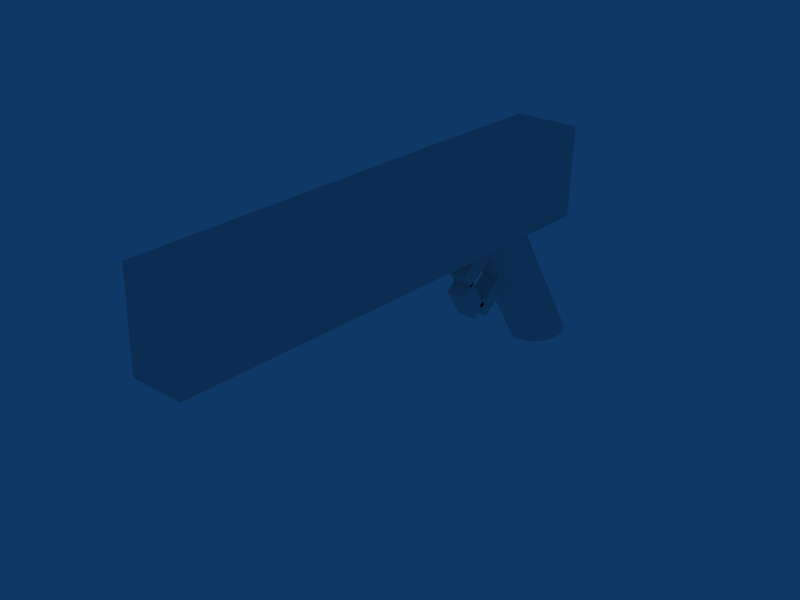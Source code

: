 # Source: shotgun-animated.blend  (saved by Blender 2.70.0; exported with 4.5.12 LTS)
import bpy
from mathutils import Matrix  # noqa: F401  (used for matrix-valued properties, if any)

bpy.ops.wm.read_factory_settings(use_empty=True)
scene = bpy.context.scene
scene.name = 'Scene'

# ---- collections
col_collection_1 = bpy.data.collections.new('Collection 1'); scene.collection.children.link(col_collection_1)

# ---- world
world_world = bpy.data.worlds.new('World'); scene.world = world_world
world_world.color = (0.05656, 0.2208, 0.4)
world_world.use_sun_shadow = False
world_world.sun_shadow_jitter_overblur = 0.0
world_world.cycles.sampling_method = 'MANUAL'
world_world.cycles.sample_map_resolution = 256

# ---- meshes
me_cylinder = bpy.data.meshes.new('Cylinder')
me_cylinder.from_pydata([(0.1989, 1.265, -0.5), (0.2338, 1.208, -0.5), (0.2598, 1.144, -0.5), (0.2758, 1.073, -0.5), (0.2812, 1.0, -0.5), (0.2758, 0.9268, -0.5), (0.2598, 0.8565, -0.5), (0.2338, 0.7917, -0.5), (0.1989, 0.7348, -0.5), (0.1563, 0.6882, -0.5), (0.1076, 0.6535, -0.5), (0.05487, 0.6322, -0.5), (-9.702e-07, 0.625, -0.5), (-0.05487, 0.6322, -0.5), (-0.1076, 0.6535, -0.5), (-0.1563, 0.6882, -0.5), (-0.1989, 0.7348, -0.5), (-0.2339, 0.7917, -0.5), (-0.2598, 0.8565, -0.5), (-0.2758, 0.9268, -0.5), (-0.2813, 1.0, -0.5), (-0.2758, 1.073, -0.5), (-0.2598, 1.144, -0.5), (-0.2339, 1.208, -0.5), (-0.1989, 1.265, -0.5), (-0.1563, 1.312, -0.5), (-0.1076, 1.346, -0.5), (-0.05487, 1.368, -0.5), (-4.27e-07, 1.375, -0.5), (0.05487, 1.368, -0.5), (0.1076, 1.346, -0.5), (0.1563, 1.312, -0.5), (0.1989, 0.2652, 0.5), (0.2339, 0.2083, 0.5), (0.2598, 0.1435, 0.5), (0.2758, 0.07316, 0.5), (0.2812, -1.804e-06, 0.5), (0.2758, -0.07316, 0.5), (0.2598, -0.1435, 0.5), (0.2338, -0.2083, 0.5), (0.1989, -0.2652, 0.5), (0.1563, -0.3118, 0.5), (0.1076, -0.3465, 0.5), (0.05487, -0.3678, 0.5), (-6.17e-07, -0.375, 0.5), (-0.05487, -0.3678, 0.5), (-0.1076, -0.3465, 0.5), (-0.1563, -0.3118, 0.5), (-0.1989, -0.2652, 0.5), (-0.2339, -0.2083, 0.5), (-0.2598, -0.1435, 0.5), (-0.2758, -0.07316, 0.5), (-0.2813, -2.502e-06, 0.5), (-0.2758, 0.07316, 0.5), (-0.2598, 0.1435, 0.5), (-0.2339, 0.2083, 0.5), (-0.1989, 0.2652, 0.5), (-0.1563, 0.3118, 0.5), (-0.1076, 0.3465, 0.5), (-0.05487, 0.3678, 0.5), (-2.926e-06, 0.375, 0.5), (0.05487, 0.3678, 0.5), (0.1076, 0.3465, 0.5), (0.1563, 0.3118, 0.5), (-8.785e-07, 1.0, -0.5), (-8.286e-07, -9.624e-07, 0.5), (0.3516, 0.85, 1.2), (0.3516, 0.85, 0.5333), (-0.3516, 0.85, 0.5333), (-0.3516, 0.85, 1.2), (0.3516, -0.5, 1.2), (0.3516, -0.5, 0.5333), (-0.3516, -0.5, 0.5333), (-0.3516, -0.5, 1.2), (-0.2813, 0.35, 0.5), (-0.2813, -0.5, 0.5), (0.2812, 0.35, 0.5), (0.2812, -0.5, 0.5), (0.2813, -4.5, 1.2), (-0.2813, -4.5, 1.2), (-0.2813, -4.5, 0.5333), (0.2812, -4.5, 0.5333), (-0.1, -0.02028, 0.194), (-0.1, 0.09443, 0.0848), (-0.1, -0.2332, -0.06816), (-0.1, -0.3479, 0.04106), (0.1, -0.02028, 0.194), (0.1, 0.09443, 0.0848), (0.1, -0.2332, -0.06816), (0.1, -0.3479, 0.04106), (0.1, -0.6515, 0.3301), (0.1, -0.5368, 0.2209), (0.1, -0.2091, 0.3738), (0.1, -0.3238, 0.483), (-0.1, -0.6515, 0.3301), (-0.1, -0.5368, 0.2209), (-0.1, -0.2091, 0.3738), (-0.1, -0.3238, 0.483), (-0.1, -0.6708, 0.1773), (-0.1, -0.5069, 0.2537), (-0.1, -0.2775, 0.0353), (-0.1, -0.4413, -0.04118), (0.1, -0.6708, 0.1773), (0.1, -0.5069, 0.2537), (0.1, -0.2775, 0.0353), (0.1, -0.4413, -0.04118)], [], [(64, 0, 1), (65, 33, 32), (64, 1, 2), (65, 34, 33), (64, 2, 3), (65, 35, 34), (64, 3, 4), (65, 36, 35), (64, 4, 5), (65, 37, 36), (64, 5, 6), (65, 38, 37), (64, 6, 7), (65, 39, 38), (64, 7, 8), (65, 40, 39), (64, 8, 9), (65, 41, 40), (64, 9, 10), (65, 42, 41), (64, 10, 11), (65, 43, 42), (64, 11, 12), (65, 44, 43), (64, 12, 13), (65, 45, 44), (64, 13, 14), (65, 46, 45), (64, 14, 15), (65, 47, 46), (64, 15, 16), (65, 48, 47), (64, 16, 17), (65, 49, 48), (64, 17, 18), (65, 50, 49), (64, 18, 19), (65, 51, 50), (64, 19, 20), (65, 52, 51), (64, 20, 21), (65, 53, 52), (64, 21, 22), (65, 54, 53), (64, 22, 23), (65, 55, 54), (64, 23, 24), (65, 56, 55), (64, 24, 25), (65, 57, 56), (64, 25, 26), (65, 58, 57), (64, 26, 27), (65, 59, 58), (64, 27, 28), (65, 60, 59), (64, 28, 29), (65, 61, 60), (64, 29, 30), (65, 62, 61), (64, 30, 31), (65, 63, 62), (31, 0, 64), (65, 32, 63), (0, 32, 33, 1), (1, 33, 34, 2), (2, 34, 35, 3), (3, 35, 36, 4), (4, 36, 37, 5), (5, 37, 38, 6), (6, 38, 39, 7), (7, 39, 40, 8), (8, 40, 41, 9), (9, 41, 42, 10), (10, 42, 43, 11), (11, 43, 44, 12), (12, 44, 45, 13), (13, 45, 46, 14), (14, 46, 47, 15), (15, 47, 48, 16), (16, 48, 49, 17), (17, 49, 50, 18), (18, 50, 51, 19), (19, 51, 52, 20), (20, 52, 53, 21), (21, 53, 54, 22), (22, 54, 55, 23), (23, 55, 56, 24), (24, 56, 57, 25), (25, 57, 58, 26), (26, 58, 59, 27), (27, 59, 60, 28), (28, 60, 61, 29), (29, 61, 62, 30), (30, 62, 63, 31), (32, 0, 31, 63), (68, 69, 66, 67), (66, 70, 71, 67), (68, 72, 73, 69), (69, 73, 70, 66), (72, 68, 74, 75), (67, 71, 77, 76), (71, 72, 75, 77), (68, 67, 76, 74), (76, 77, 75, 74), (70, 73, 79, 78), (73, 72, 80, 79), (72, 71, 81, 80), (71, 70, 78, 81), (78, 79, 80, 81), (84, 85, 82, 83), (86, 89, 88, 87), (82, 86, 87, 83), (83, 87, 88, 84), (84, 88, 89, 85), (85, 89, 86, 82), (94, 90, 93, 97), (95, 91, 90, 94), (96, 92, 91, 95), (97, 93, 92, 96), (93, 90, 91, 92), (95, 94, 97, 96), (100, 101, 98, 99), (102, 105, 104, 103), (98, 102, 103, 99), (99, 103, 104, 100), (100, 104, 105, 101), (101, 105, 102, 98)])
_uv = me_cylinder.uv_layers.new(name='UVTex')
_uv.uv.foreach_set('vector', [0.6577, 0.6538, 0.9204, 0.6538, 0.9204, 0.9165, 0.6577, 0.6538, 0.9204, 0.6538, 0.9204, 0.9165, 0.6577, 0.6538, 0.9204, 0.6538, 0.9204, 0.9165, 0.6577, 0.6538, 0.9204, 0.6538, 0.9204, 0.9165, 0.6577, 0.6538, 0.9204, 0.6538, 0.9204, 0.9165, 0.6577, 0.6538, 0.9204, 0.6538, 0.9204, 0.9165, 0.6577, 0.6538, 0.9204, 0.6538, 0.9204, 0.9165, 0.6577, 0.6538, 0.9204, 0.6538, 0.9204, 0.9165, 0.6577, 0.6538, 0.9204, 0.6538, 0.9204, 0.9165, 0.6577, 0.6538, 0.9204, 0.6538, 0.9204, 0.9165, 0.6577, 0.6538, 0.9204, 0.6538, 0.9204, 0.9165, 0.6577, 0.6538, 0.9204, 0.6538, 0.9204, 0.9165, 0.6577, 0.6538, 0.9204, 0.6538, 0.9204, 0.9165, 0.6577, 0.6538, 0.9204, 0.6538, 0.9204, 0.9165, 0.6577, 0.6538, 0.9204, 0.6538, 0.9204, 0.9165, 0.6577, 0.6538, 0.9204, 0.6538, 0.9204, 0.9165, 0.6577, 0.6538, 0.9204, 0.6538, 0.9204, 0.9165, 0.6577, 0.6538, 0.9204, 0.6538, 0.9204, 0.9165, 0.6577, 0.6538, 0.9204, 0.6538, 0.9204, 0.9165, 0.6577, 0.6538, 0.9204, 0.6538, 0.9204, 0.9165, 0.6577, 0.6538, 0.9204, 0.6538, 0.9204, 0.9165, 0.6577, 0.6538, 0.9204, 0.6538, 0.9204, 0.9165, 0.6577, 0.6538, 0.9204, 0.6538, 0.9204, 0.9165, 0.6577, 0.6538, 0.9204, 0.6538, 0.9204, 0.9165, 0.6577, 0.6538, 0.9204, 0.6538, 0.9204, 0.9165, 0.6577, 0.6538, 0.9204, 0.6538, 0.9204, 0.9165, 0.6577, 0.6538, 0.9204, 0.6538, 0.9204, 0.9165, 0.6577, 0.6538, 0.9204, 0.6538, 0.9204, 0.9165, 0.6577, 0.6538, 0.9204, 0.6538, 0.9204, 0.9165, 0.6577, 0.6538, 0.9204, 0.6538, 0.9204, 0.9165, 0.6577, 0.6538, 0.9204, 0.6538, 0.9204, 0.9165, 0.6577, 0.6538, 0.9204, 0.6538, 0.9204, 0.9165, 0.6577, 0.6538, 0.9204, 0.6538, 0.9204, 0.9165, 0.6577, 0.6538, 0.9204, 0.6538, 0.9204, 0.9165, 0.6577, 0.6538, 0.9204, 0.6538, 0.9204, 0.9165, 0.6577, 0.6538, 0.9204, 0.6538, 0.9204, 0.9165, 0.6577, 0.6538, 0.9204, 0.6538, 0.9204, 0.9165, 0.6577, 0.6538, 0.9204, 0.6538, 0.9204, 0.9165, 0.6577, 0.6538, 0.9204, 0.6538, 0.9204, 0.9165, 0.6577, 0.6538, 0.9204, 0.6538, 0.9204, 0.9165, 0.6577, 0.6538, 0.9204, 0.6538, 0.9204, 0.9165, 0.6577, 0.6538, 0.9204, 0.6538, 0.9204, 0.9165, 0.6577, 0.6538, 0.9204, 0.6538, 0.9204, 0.9165, 0.6577, 0.6538, 0.9204, 0.6538, 0.9204, 0.9165, 0.6577, 0.6538, 0.9204, 0.6538, 0.9204, 0.9165, 0.6577, 0.6538, 0.9204, 0.6538, 0.9204, 0.9165, 0.6577, 0.6538, 0.9204, 0.6538, 0.9204, 0.9165, 0.6577, 0.6538, 0.9204, 0.6538, 0.9204, 0.9165, 0.6577, 0.6538, 0.9204, 0.6538, 0.9204, 0.9165, 0.6577, 0.6538, 0.9204, 0.6538, 0.9204, 0.9165, 0.6577, 0.6538, 0.9204, 0.6538, 0.9204, 0.9165, 0.6577, 0.6538, 0.9204, 0.6538, 0.9204, 0.9165, 0.6577, 0.6538, 0.9204, 0.6538, 0.9204, 0.9165, 0.6577, 0.6538, 0.9204, 0.6538, 0.9204, 0.9165, 0.6577, 0.6538, 0.9204, 0.6538, 0.9204, 0.9165, 0.6577, 0.6538, 0.9204, 0.6538, 0.9204, 0.9165, 0.6577, 0.6538, 0.9204, 0.6538, 0.9204, 0.9165, 0.6577, 0.6538, 0.9204, 0.6538, 0.9204, 0.9165, 0.6577, 0.6538, 0.9204, 0.6538, 0.9204, 0.9165, 0.6577, 0.6538, 0.9204, 0.6538, 0.9204, 0.9165, 0.6577, 0.6538, 0.9204, 0.6538, 0.9204, 0.9165, 0.6577, 0.6538, 0.9204, 0.6538, 0.9204, 0.9165, 0.6577, 0.6538, 0.9204, 0.6538, 0.9204, 0.9165, 0.6577, 0.6538, 0.9204, 0.6538, 0.9204, 0.9165, 0.6577, 0.6538, 0.9204, 0.6538, 0.9204, 0.9165, 0.6577, 0.9165, 0.6577, 0.6538, 0.9204, 0.6538, 0.9204, 0.9165, 0.6577, 0.9165, 0.6577, 0.6538, 0.9204, 0.6538, 0.9204, 0.9165, 0.6577, 0.9165, 0.6577, 0.6538, 0.9204, 0.6538, 0.9204, 0.9165, 0.6577, 0.9165, 0.6577, 0.6538, 0.9204, 0.6538, 0.9204, 0.9165, 0.6577, 0.9165, 0.6577, 0.6538, 0.9204, 0.6538, 0.9204, 0.9165, 0.6577, 0.9165, 0.6577, 0.6538, 0.9204, 0.6538, 0.9204, 0.9165, 0.6577, 0.9165, 0.6577, 0.6538, 0.9204, 0.6538, 0.9204, 0.9165, 0.6577, 0.9165, 0.6577, 0.6538, 0.9204, 0.6538, 0.9204, 0.9165, 0.6577, 0.9165, 0.6577, 0.6538, 0.9204, 0.6538, 0.9204, 0.9165, 0.6577, 0.9165, 0.6577, 0.6538, 0.9204, 0.6538, 0.9204, 0.9165, 0.6577, 0.9165, 0.6577, 0.6538, 0.9204, 0.6538, 0.9204, 0.9165, 0.6577, 0.9165, 0.6577, 0.6538, 0.9204, 0.6538, 0.9204, 0.9165, 0.6577, 0.9165, 0.6577, 0.6538, 0.9204, 0.6538, 0.9204, 0.9165, 0.6577, 0.9165, 0.6577, 0.6538, 0.9204, 0.6538, 0.9204, 0.9165, 0.6577, 0.9165, 0.6577, 0.6538, 0.9204, 0.6538, 0.9204, 0.9165, 0.6577, 0.9165, 0.6577, 0.6538, 0.9204, 0.6538, 0.9204, 0.9165, 0.6577, 0.9165, 0.6577, 0.6538, 0.9204, 0.6538, 0.9204, 0.9165, 0.6577, 0.9165, 0.6577, 0.6538, 0.9204, 0.6538, 0.9204, 0.9165, 0.6577, 0.9165, 0.6577, 0.6538, 0.9204, 0.6538, 0.9204, 0.9165, 0.6577, 0.9165, 0.6577, 0.6538, 0.9204, 0.6538, 0.9204, 0.9165, 0.6577, 0.9165, 0.6577, 0.6538, 0.9204, 0.6538, 0.9204, 0.9165, 0.6577, 0.9165, 0.6577, 0.6538, 0.9204, 0.6538, 0.9204, 0.9165, 0.6577, 0.9165, 0.6577, 0.6538, 0.9204, 0.6538, 0.9204, 0.9165, 0.6577, 0.9165, 0.6577, 0.6538, 0.9204, 0.6538, 0.9204, 0.9165, 0.6577, 0.9165, 0.6577, 0.6538, 0.9204, 0.6538, 0.9204, 0.9165, 0.6577, 0.9165, 0.6577, 0.6538, 0.9204, 0.6538, 0.9204, 0.9165, 0.6577, 0.9165, 0.6577, 0.6538, 0.9204, 0.6538, 0.9204, 0.9165, 0.6577, 0.9165, 0.6577, 0.6538, 0.9204, 0.6538, 0.9204, 0.9165, 0.6577, 0.9165, 0.6577, 0.6538, 0.9204, 0.6538, 0.9204, 0.9165, 0.6577, 0.9165, 0.6577, 0.6538, 0.9204, 0.6538, 0.9204, 0.9165, 0.6577, 0.9165, 0.6577, 0.6538, 0.9204, 0.6538, 0.9204, 0.9165, 0.6577, 0.9165, 0.6095, 0.1212, 0.8983, 0.1212, 0.8983, 0.41, 0.6095, 0.41, 0.6095, 0.1212, 0.8983, 0.1212, 0.8983, 0.41, 0.6095, 0.41, 0.6095, 0.1212, 0.8983, 0.1212, 0.8983, 0.41, 0.6095, 0.41, 0.6095, 0.1212, 0.8983, 0.1212, 0.8983, 0.41, 0.6095, 0.41, 0.6095, 0.1212, 0.8983, 0.1212, 0.8983, 0.41, 0.6095, 0.41, 0.6095, 0.1212, 0.8983, 0.1212, 0.8983, 0.41, 0.6095, 0.41, 0.6095, 0.1212, 0.8983, 0.1212, 0.8983, 0.41, 0.6095, 0.41, 0.6095, 0.1212, 0.8983, 0.1212, 0.8983, 0.41, 0.6095, 0.41, 0.6095, 0.1212, 0.8983, 0.1212, 0.8983, 0.41, 0.6095, 0.41, 0.6095, 0.1212, 0.8983, 0.1212, 0.8983, 0.41, 0.6095, 0.41, 0.6095, 0.1212, 0.8983, 0.1212, 0.8983, 0.41, 0.6095, 0.41, 0.6095, 0.1212, 0.8983, 0.1212, 0.8983, 0.41, 0.6095, 0.41, 0.6095, 0.1212, 0.8983, 0.1212, 0.8983, 0.41, 0.6095, 0.41, 0.08703, 0.07625, 0.3758, 0.07625, 0.3758, 0.365, 0.08703, 0.365, 0.6577, 0.6538, 0.9204, 0.6538, 0.9204, 0.9165, 0.6577, 0.9165, 0.6577, 0.6538, 0.9204, 0.6538, 0.9204, 0.9165, 0.6577, 0.9165, 0.6577, 0.6538, 0.9204, 0.6538, 0.9204, 0.9165, 0.6577, 0.9165, 0.6577, 0.6538, 0.9204, 0.6538, 0.9204, 0.9165, 0.6577, 0.9165, 0.6577, 0.6538, 0.9204, 0.6538, 0.9204, 0.9165, 0.6577, 0.9165, 0.6577, 0.6538, 0.9204, 0.6538, 0.9204, 0.9165, 0.6577, 0.9165, 0.6577, 0.6538, 0.9204, 0.6538, 0.9204, 0.9165, 0.6577, 0.9165, 0.6577, 0.6538, 0.9204, 0.6538, 0.9204, 0.9165, 0.6577, 0.9165, 0.6577, 0.6538, 0.9204, 0.6538, 0.9204, 0.9165, 0.6577, 0.9165, 0.6577, 0.6538, 0.9204, 0.6538, 0.9204, 0.9165, 0.6577, 0.9165, 0.6577, 0.6538, 0.9204, 0.6538, 0.9204, 0.9165, 0.6577, 0.9165, 0.6577, 0.6538, 0.9204, 0.6538, 0.9204, 0.9165, 0.6577, 0.9165, 0.6577, 0.6538, 0.9204, 0.6538, 0.9204, 0.9165, 0.6577, 0.9165, 0.6577, 0.6538, 0.9204, 0.6538, 0.9204, 0.9165, 0.6577, 0.9165, 0.6577, 0.6538, 0.9204, 0.6538, 0.9204, 0.9165, 0.6577, 0.9165, 0.6577, 0.6538, 0.9204, 0.6538, 0.9204, 0.9165, 0.6577, 0.9165, 0.6577, 0.6538, 0.9204, 0.6538, 0.9204, 0.9165, 0.6577, 0.9165, 0.6577, 0.6538, 0.9204, 0.6538, 0.9204, 0.9165, 0.6577, 0.9165])
me_cylinder.use_remesh_preserve_volume = False
me_cylinder.use_remesh_preserve_attributes = False
me_cylinder.use_mirror_vertex_groups = False
me_cylinder.update()

# ---- objects
ob_cylinder = bpy.data.objects.new('Cylinder', me_cylinder)

# ---- transforms, parenting, visibility, modifiers, constraints
ob_cylinder.location = (0.0, 0.07415, 0.0)
ob_cylinder.rotation_euler = (-0.0337, 0.0, 0.0)
ob_cylinder.scale = (0.5, 0.5, 0.75)
ob_cylinder.lock_rotations_4d = False
ob_cylinder.empty_display_type = 'ARROWS'
ob_cylinder.lineart.crease_threshold = 0.0

# ---- collection membership
col_collection_1.objects.link(ob_cylinder)

# ---- scene / render settings (as saved in the file)
scene.frame_start = 0; scene.frame_end = 25; scene.frame_set(3)
scene.render.engine = 'BLENDER_EEVEE_NEXT'
scene.render.image_settings.file_format = 'JPEG'
scene.render.image_settings.color_mode = 'RGB'
scene.render.image_settings.compression = 90
scene.render.resolution_x = 800
scene.render.resolution_y = 600
scene.render.pixel_aspect_x = 100.0
scene.render.pixel_aspect_y = 100.0
scene.render.fps = 25
scene.render.dither_intensity = 0.0
scene.render.use_compositing = False
scene.render.use_sequencer = False
scene.render.bake_margin = 2
scene.render.bake_bias = 0.0
scene.render.use_stamp_time = False
scene.render.use_stamp_date = False
scene.render.use_stamp_frame = False
scene.render.use_stamp_camera = False
scene.render.use_stamp_scene = False
scene.render.use_stamp_filename = False
scene.render.use_stamp_render_time = False
scene.render.stamp_font_size = 0
scene.cycles.use_denoising = False
scene.cycles.samples = 10
scene.cycles.sampling_pattern = 'TABULATED_SOBOL'
scene.cycles.light_sampling_threshold = 0.0
scene.cycles.use_adaptive_sampling = False
scene.cycles.use_light_tree = False
scene.cycles.blur_glossy = 0.0
scene.cycles.volume_bounces = 1
scene.cycles.pixel_filter_type = 'GAUSSIAN'
scene.cycles.sample_clamp_indirect = 0.0
scene.view_settings.view_transform = 'Raw'
bpy.context.view_layer.update()

# ---- added for rendering (the .blend has no active camera): camera
cam_auto = bpy.data.cameras.new('AutoCamera')
cam_auto.lens = 50.0
cam_auto.sensor_width = 36.0
cam_auto.clip_end = 1000.0
ob_auto_camera = bpy.data.objects.new('AutoCamera', cam_auto)
scene.collection.objects.link(ob_auto_camera)
ob_auto_camera.location = (3.0522, -4.36045, 2.73043)
ob_auto_camera.rotation_euler = (1.09748, -7.21219e-08, 0.694738)
scene.camera = ob_auto_camera
bpy.context.view_layer.update()
